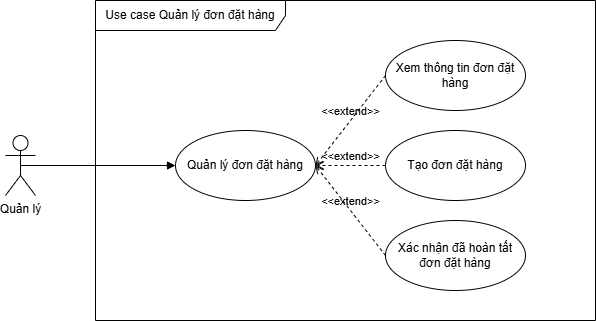

The diagram above was exported from draw.io. Its source (the exported page's mxGraphModel, read from the mxfile embedded in the PNG):
<mxGraphModel dx="1034" dy="446" grid="1" gridSize="10" guides="1" tooltips="1" connect="1" arrows="1" fold="1" page="1" pageScale="1" pageWidth="827" pageHeight="1169" math="0" shadow="0">
  <root>
    <mxCell id="0" />
    <mxCell id="1" parent="0" />
    <mxCell id="TLCHaH3X5Noy32cnZI9l-1" value="Use case Quản lý đơn đặt hàng" style="shape=umlFrame;whiteSpace=wrap;html=1;pointerEvents=0;recursiveResize=0;container=1;collapsible=0;width=190;height=30;" parent="1" vertex="1">
      <mxGeometry x="240" y="140" width="500" height="320" as="geometry" />
    </mxCell>
    <mxCell id="TLCHaH3X5Noy32cnZI9l-2" value="Quản lý đơn đặt hàng" style="ellipse;whiteSpace=wrap;html=1;" parent="TLCHaH3X5Noy32cnZI9l-1" vertex="1">
      <mxGeometry x="80" y="130" width="140" height="70" as="geometry" />
    </mxCell>
    <mxCell id="TLCHaH3X5Noy32cnZI9l-3" value="Xem thông tin đơn đặt hàng" style="ellipse;whiteSpace=wrap;html=1;" parent="TLCHaH3X5Noy32cnZI9l-1" vertex="1">
      <mxGeometry x="290" y="40" width="140" height="70" as="geometry" />
    </mxCell>
    <mxCell id="TLCHaH3X5Noy32cnZI9l-4" value="&amp;lt;&amp;lt;extend&amp;gt;&amp;gt;" style="html=1;verticalAlign=bottom;labelBackgroundColor=none;endArrow=open;endFill=0;dashed=1;rounded=0;entryX=1;entryY=0.5;entryDx=0;entryDy=0;exitX=0;exitY=0.5;exitDx=0;exitDy=0;" parent="TLCHaH3X5Noy32cnZI9l-1" source="TLCHaH3X5Noy32cnZI9l-3" target="TLCHaH3X5Noy32cnZI9l-2" edge="1">
      <mxGeometry width="160" relative="1" as="geometry">
        <mxPoint x="190" y="270" as="sourcePoint" />
        <mxPoint x="350" y="270" as="targetPoint" />
      </mxGeometry>
    </mxCell>
    <mxCell id="TLCHaH3X5Noy32cnZI9l-7" value="Tạo đơn đặt hàng" style="ellipse;whiteSpace=wrap;html=1;" parent="TLCHaH3X5Noy32cnZI9l-1" vertex="1">
      <mxGeometry x="290" y="130" width="140" height="70" as="geometry" />
    </mxCell>
    <mxCell id="TLCHaH3X5Noy32cnZI9l-9" value="&amp;lt;&amp;lt;extend&amp;gt;&amp;gt;" style="html=1;verticalAlign=bottom;labelBackgroundColor=none;endArrow=open;endFill=0;dashed=1;rounded=0;entryX=1;entryY=0.5;entryDx=0;entryDy=0;exitX=0;exitY=0.5;exitDx=0;exitDy=0;" parent="TLCHaH3X5Noy32cnZI9l-1" source="TLCHaH3X5Noy32cnZI9l-7" target="TLCHaH3X5Noy32cnZI9l-2" edge="1">
      <mxGeometry width="160" relative="1" as="geometry">
        <mxPoint x="300" y="125" as="sourcePoint" />
        <mxPoint x="230" y="175" as="targetPoint" />
      </mxGeometry>
    </mxCell>
    <mxCell id="vlsLosa_UGsp4LR6TZJo-1" value="Xác nhận đã hoàn tất đơn đặt hàng" style="ellipse;whiteSpace=wrap;html=1;" vertex="1" parent="TLCHaH3X5Noy32cnZI9l-1">
      <mxGeometry x="290" y="220" width="140" height="70" as="geometry" />
    </mxCell>
    <mxCell id="vlsLosa_UGsp4LR6TZJo-2" value="&amp;lt;&amp;lt;extend&amp;gt;&amp;gt;" style="html=1;verticalAlign=bottom;labelBackgroundColor=none;endArrow=open;endFill=0;dashed=1;rounded=0;entryX=1;entryY=0.5;entryDx=0;entryDy=0;exitX=0;exitY=0.5;exitDx=0;exitDy=0;" edge="1" parent="TLCHaH3X5Noy32cnZI9l-1" source="vlsLosa_UGsp4LR6TZJo-1" target="TLCHaH3X5Noy32cnZI9l-2">
      <mxGeometry width="160" relative="1" as="geometry">
        <mxPoint x="300" y="175" as="sourcePoint" />
        <mxPoint x="230" y="175" as="targetPoint" />
      </mxGeometry>
    </mxCell>
    <mxCell id="TLCHaH3X5Noy32cnZI9l-5" value="Quản lý" style="shape=umlActor;verticalLabelPosition=bottom;verticalAlign=top;html=1;" parent="1" vertex="1">
      <mxGeometry x="150" y="275" width="30" height="60" as="geometry" />
    </mxCell>
    <mxCell id="TLCHaH3X5Noy32cnZI9l-6" value="" style="html=1;verticalAlign=bottom;labelBackgroundColor=none;endArrow=block;endFill=1;rounded=0;entryX=0;entryY=0.5;entryDx=0;entryDy=0;exitX=0.5;exitY=0.5;exitDx=0;exitDy=0;exitPerimeter=0;" parent="1" source="TLCHaH3X5Noy32cnZI9l-5" target="TLCHaH3X5Noy32cnZI9l-2" edge="1">
      <mxGeometry width="160" relative="1" as="geometry">
        <mxPoint x="145" y="480" as="sourcePoint" />
        <mxPoint x="300" y="405" as="targetPoint" />
      </mxGeometry>
    </mxCell>
  </root>
</mxGraphModel>